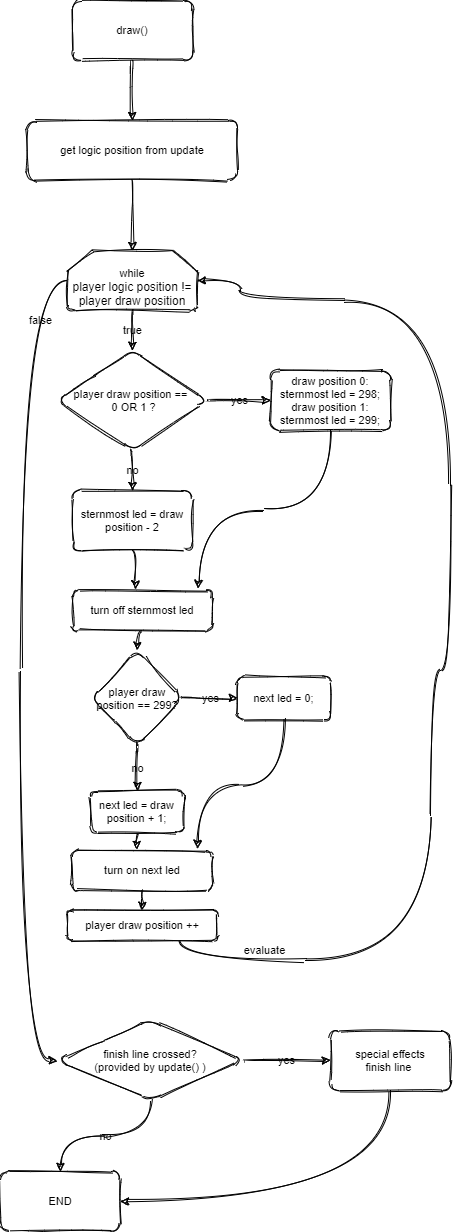

The diagram above was exported from draw.io. Its source (the exported page's mxGraphModel, read from the mxfile embedded in the PNG):
<mxGraphModel dx="3221" dy="1149" grid="1" gridSize="10" guides="1" tooltips="1" connect="1" arrows="1" fold="1" page="1" pageScale="1" pageWidth="1169" pageHeight="827" math="0" shadow="0">
  <root>
    <mxCell id="WIyWlLk6GJQsqaUBKTNV-0" />
    <mxCell id="WIyWlLk6GJQsqaUBKTNV-1" parent="WIyWlLk6GJQsqaUBKTNV-0" />
    <mxCell id="EvRQyWEs8h8J2FVKh17Y-2" style="edgeStyle=orthogonalEdgeStyle;curved=1;rounded=1;sketch=1;orthogonalLoop=1;jettySize=auto;html=1;entryX=0.5;entryY=0;entryDx=0;entryDy=0;shadow=0;fillColor=none;strokeColor=#000000;fontColor=#000000;labelBackgroundColor=none;" parent="WIyWlLk6GJQsqaUBKTNV-1" source="EvRQyWEs8h8J2FVKh17Y-0" target="EvRQyWEs8h8J2FVKh17Y-1" edge="1">
      <mxGeometry relative="1" as="geometry" />
    </mxCell>
    <mxCell id="EvRQyWEs8h8J2FVKh17Y-0" value="draw()" style="rounded=1;whiteSpace=wrap;html=1;shadow=0;sketch=1;fontSize=11;labelBackgroundColor=none;endArrow=classic;fillColor=none;strokeColor=#000000;fontColor=#000000;" parent="WIyWlLk6GJQsqaUBKTNV-1" vertex="1">
      <mxGeometry x="21.879999999999995" y="10" width="120" height="60" as="geometry" />
    </mxCell>
    <mxCell id="EvRQyWEs8h8J2FVKh17Y-4" style="edgeStyle=orthogonalEdgeStyle;curved=1;rounded=1;sketch=1;orthogonalLoop=1;jettySize=auto;html=1;exitX=0.5;exitY=1;exitDx=0;exitDy=0;shadow=0;entryX=0.5;entryY=0;entryDx=0;entryDy=0;entryPerimeter=0;fillColor=none;strokeColor=#000000;fontColor=#000000;labelBackgroundColor=none;" parent="WIyWlLk6GJQsqaUBKTNV-1" source="EvRQyWEs8h8J2FVKh17Y-1" target="Hy6DCgo3xAK5kWwKP3Yh-2" edge="1">
      <mxGeometry relative="1" as="geometry">
        <mxPoint x="225" y="310" as="targetPoint" />
      </mxGeometry>
    </mxCell>
    <mxCell id="EvRQyWEs8h8J2FVKh17Y-1" value="get logic position from update" style="rounded=1;whiteSpace=wrap;html=1;shadow=0;sketch=1;fontSize=11;labelBackgroundColor=none;endArrow=classic;fillColor=none;strokeColor=#000000;fontColor=#000000;" parent="WIyWlLk6GJQsqaUBKTNV-1" vertex="1">
      <mxGeometry x="-23.120000000000005" y="130" width="210" height="60" as="geometry" />
    </mxCell>
    <mxCell id="EvRQyWEs8h8J2FVKh17Y-11" value="yes" style="edgeStyle=orthogonalEdgeStyle;curved=1;rounded=1;sketch=1;orthogonalLoop=1;jettySize=auto;html=1;exitX=1;exitY=0.5;exitDx=0;exitDy=0;entryX=0;entryY=0.5;entryDx=0;entryDy=0;shadow=0;fillColor=none;strokeColor=#000000;fontColor=#000000;labelBackgroundColor=none;" parent="WIyWlLk6GJQsqaUBKTNV-1" source="EvRQyWEs8h8J2FVKh17Y-5" target="EvRQyWEs8h8J2FVKh17Y-10" edge="1">
      <mxGeometry relative="1" as="geometry" />
    </mxCell>
    <mxCell id="EvRQyWEs8h8J2FVKh17Y-12" value="no" style="edgeStyle=orthogonalEdgeStyle;curved=1;rounded=1;sketch=1;orthogonalLoop=1;jettySize=auto;html=1;exitX=0.5;exitY=1;exitDx=0;exitDy=0;shadow=0;entryX=0.5;entryY=0;entryDx=0;entryDy=0;fillColor=none;strokeColor=#000000;fontColor=#000000;labelBackgroundColor=none;" parent="WIyWlLk6GJQsqaUBKTNV-1" source="EvRQyWEs8h8J2FVKh17Y-5" target="EvRQyWEs8h8J2FVKh17Y-13" edge="1">
      <mxGeometry relative="1" as="geometry">
        <mxPoint x="203" y="650" as="targetPoint" />
      </mxGeometry>
    </mxCell>
    <mxCell id="EvRQyWEs8h8J2FVKh17Y-5" value="finish line crossed?&lt;br&gt;(provided by update() )" style="rhombus;whiteSpace=wrap;html=1;rounded=1;shadow=0;sketch=1;fontSize=11;labelBackgroundColor=none;endArrow=classic;fillColor=none;strokeColor=#000000;fontColor=#000000;" parent="WIyWlLk6GJQsqaUBKTNV-1" vertex="1">
      <mxGeometry x="6.8799999999999955" y="1030" width="186.25" height="80" as="geometry" />
    </mxCell>
    <mxCell id="EvRQyWEs8h8J2FVKh17Y-14" style="edgeStyle=orthogonalEdgeStyle;curved=1;rounded=1;sketch=1;orthogonalLoop=1;jettySize=auto;html=1;exitX=0.5;exitY=1;exitDx=0;exitDy=0;entryX=1;entryY=0.5;entryDx=0;entryDy=0;shadow=0;fillColor=none;strokeColor=#000000;fontColor=#000000;labelBackgroundColor=none;" parent="WIyWlLk6GJQsqaUBKTNV-1" source="EvRQyWEs8h8J2FVKh17Y-10" target="EvRQyWEs8h8J2FVKh17Y-13" edge="1">
      <mxGeometry relative="1" as="geometry" />
    </mxCell>
    <mxCell id="EvRQyWEs8h8J2FVKh17Y-10" value="special effects&lt;br&gt;finish line&amp;nbsp;" style="rounded=1;whiteSpace=wrap;html=1;shadow=0;sketch=1;fontSize=11;labelBackgroundColor=none;endArrow=classic;fillColor=none;strokeColor=#000000;fontColor=#000000;" parent="WIyWlLk6GJQsqaUBKTNV-1" vertex="1">
      <mxGeometry x="280" y="1040" width="120" height="60" as="geometry" />
    </mxCell>
    <mxCell id="EvRQyWEs8h8J2FVKh17Y-13" value="END" style="rounded=1;whiteSpace=wrap;html=1;shadow=0;sketch=1;fontSize=11;labelBackgroundColor=none;endArrow=classic;fillColor=none;strokeColor=#000000;fontColor=#000000;" parent="WIyWlLk6GJQsqaUBKTNV-1" vertex="1">
      <mxGeometry x="-50" y="1181" width="120" height="60" as="geometry" />
    </mxCell>
    <mxCell id="Hy6DCgo3xAK5kWwKP3Yh-32" value="false" style="edgeStyle=orthogonalEdgeStyle;curved=1;sketch=1;orthogonalLoop=1;jettySize=auto;html=1;exitX=0;exitY=0.5;exitDx=0;exitDy=0;exitPerimeter=0;entryX=0;entryY=0.5;entryDx=0;entryDy=0;shadow=0;fillColor=none;strokeColor=#000000;fontColor=#000000;labelBackgroundColor=none;" parent="WIyWlLk6GJQsqaUBKTNV-1" source="Hy6DCgo3xAK5kWwKP3Yh-2" target="EvRQyWEs8h8J2FVKh17Y-5" edge="1">
      <mxGeometry x="-0.7988" y="20" relative="1" as="geometry">
        <Array as="points">
          <mxPoint x="-30" y="290" />
          <mxPoint x="-30" y="1070" />
        </Array>
        <mxPoint as="offset" />
      </mxGeometry>
    </mxCell>
    <mxCell id="Hy6DCgo3xAK5kWwKP3Yh-2" value="&lt;br&gt;while&lt;br&gt;&lt;span style=&quot;font-family: helvetica; font-size: 12px; font-style: normal; font-weight: 400; letter-spacing: normal; text-align: center; text-indent: 0px; text-transform: none; word-spacing: 0px; display: inline; float: none;&quot;&gt;player logic position != player draw position&lt;/span&gt;" style="html=1;shape=mxgraph.flowchart.loop_limit;whiteSpace=wrap;rounded=1;shadow=0;fontSize=11;labelBackgroundColor=none;endArrow=classic;sketch=1;fillColor=none;strokeColor=#000000;fontColor=#000000;" parent="WIyWlLk6GJQsqaUBKTNV-1" vertex="1">
      <mxGeometry x="16.879999999999995" y="260" width="130" height="60" as="geometry" />
    </mxCell>
    <mxCell id="Hy6DCgo3xAK5kWwKP3Yh-4" value="evaluate" style="edgeStyle=orthogonalEdgeStyle;curved=1;sketch=1;orthogonalLoop=1;jettySize=auto;html=1;entryX=1;entryY=0.5;entryDx=0;entryDy=0;entryPerimeter=0;shadow=0;exitX=0.75;exitY=1;exitDx=0;exitDy=0;fillColor=none;strokeColor=#000000;fontColor=#000000;labelBackgroundColor=none;" parent="WIyWlLk6GJQsqaUBKTNV-1" source="Hy6DCgo3xAK5kWwKP3Yh-30" target="Hy6DCgo3xAK5kWwKP3Yh-2" edge="1">
      <mxGeometry x="-0.8291" y="10" relative="1" as="geometry">
        <mxPoint x="310" y="890" as="sourcePoint" />
        <Array as="points">
          <mxPoint x="129" y="970" />
          <mxPoint x="380" y="970" />
          <mxPoint x="380" y="680" />
          <mxPoint x="400" y="680" />
          <mxPoint x="400" y="310" />
          <mxPoint x="190" y="310" />
          <mxPoint x="190" y="290" />
        </Array>
        <mxPoint as="offset" />
      </mxGeometry>
    </mxCell>
    <mxCell id="Hy6DCgo3xAK5kWwKP3Yh-21" style="edgeStyle=orthogonalEdgeStyle;curved=1;sketch=1;orthogonalLoop=1;jettySize=auto;html=1;exitX=0.5;exitY=1;exitDx=0;exitDy=0;entryX=1;entryY=0.5;entryDx=0;entryDy=0;shadow=0;fillColor=none;strokeColor=#000000;fontColor=#000000;labelBackgroundColor=none;" parent="WIyWlLk6GJQsqaUBKTNV-1" source="Hy6DCgo3xAK5kWwKP3Yh-3" target="Hy6DCgo3xAK5kWwKP3Yh-19" edge="1">
      <mxGeometry relative="1" as="geometry" />
    </mxCell>
    <mxCell id="Hy6DCgo3xAK5kWwKP3Yh-3" value="turn off sternmost led" style="rounded=1;whiteSpace=wrap;html=1;shadow=0;fontSize=11;labelBackgroundColor=none;endArrow=classic;sketch=1;fillColor=none;strokeColor=#000000;fontColor=#000000;" parent="WIyWlLk6GJQsqaUBKTNV-1" vertex="1">
      <mxGeometry x="21.889999999999986" y="600" width="140" height="40" as="geometry" />
    </mxCell>
    <mxCell id="Hy6DCgo3xAK5kWwKP3Yh-17" value="yes" style="edgeStyle=orthogonalEdgeStyle;curved=1;sketch=1;orthogonalLoop=1;jettySize=auto;html=1;exitX=1;exitY=0.5;exitDx=0;exitDy=0;entryX=0;entryY=0.5;entryDx=0;entryDy=0;shadow=0;fillColor=none;strokeColor=#000000;fontColor=#000000;labelBackgroundColor=none;" parent="WIyWlLk6GJQsqaUBKTNV-1" source="Hy6DCgo3xAK5kWwKP3Yh-8" target="Hy6DCgo3xAK5kWwKP3Yh-15" edge="1">
      <mxGeometry relative="1" as="geometry" />
    </mxCell>
    <mxCell id="Hy6DCgo3xAK5kWwKP3Yh-8" value="player draw position ==&amp;nbsp;&lt;br&gt;&amp;nbsp;0 OR 1 ?" style="rhombus;whiteSpace=wrap;html=1;rounded=1;shadow=0;fontSize=11;labelBackgroundColor=none;endArrow=classic;sketch=1;fillColor=none;strokeColor=#000000;fontColor=#000000;" parent="WIyWlLk6GJQsqaUBKTNV-1" vertex="1">
      <mxGeometry x="6.8799999999999955" y="360" width="150.01" height="100" as="geometry" />
    </mxCell>
    <mxCell id="Hy6DCgo3xAK5kWwKP3Yh-9" value="true" style="edgeStyle=orthogonalEdgeStyle;curved=1;sketch=1;orthogonalLoop=1;jettySize=auto;html=1;exitX=0.5;exitY=1;exitDx=0;exitDy=0;exitPerimeter=0;entryX=0.5;entryY=0;entryDx=0;entryDy=0;shadow=0;fillColor=none;strokeColor=#000000;fontColor=#000000;labelBackgroundColor=none;" parent="WIyWlLk6GJQsqaUBKTNV-1" source="Hy6DCgo3xAK5kWwKP3Yh-2" target="Hy6DCgo3xAK5kWwKP3Yh-8" edge="1">
      <mxGeometry relative="1" as="geometry">
        <mxPoint x="215" y="370" as="sourcePoint" />
        <mxPoint x="201.25" y="570" as="targetPoint" />
      </mxGeometry>
    </mxCell>
    <mxCell id="Hy6DCgo3xAK5kWwKP3Yh-14" style="edgeStyle=orthogonalEdgeStyle;curved=1;sketch=1;orthogonalLoop=1;jettySize=auto;html=1;exitX=0.5;exitY=1;exitDx=0;exitDy=0;entryX=0.452;entryY=-0.033;entryDx=0;entryDy=0;entryPerimeter=0;shadow=0;fillColor=none;strokeColor=#000000;fontColor=#000000;labelBackgroundColor=none;" parent="WIyWlLk6GJQsqaUBKTNV-1" source="Hy6DCgo3xAK5kWwKP3Yh-11" target="Hy6DCgo3xAK5kWwKP3Yh-3" edge="1">
      <mxGeometry relative="1" as="geometry" />
    </mxCell>
    <mxCell id="Hy6DCgo3xAK5kWwKP3Yh-11" value="sternmost led = draw position - 2" style="rounded=1;whiteSpace=wrap;html=1;shadow=0;fontSize=11;labelBackgroundColor=none;endArrow=classic;sketch=1;fillColor=none;strokeColor=#000000;fontColor=#000000;" parent="WIyWlLk6GJQsqaUBKTNV-1" vertex="1">
      <mxGeometry x="21.89" y="500" width="120" height="60" as="geometry" />
    </mxCell>
    <mxCell id="Hy6DCgo3xAK5kWwKP3Yh-12" value="no" style="edgeStyle=orthogonalEdgeStyle;curved=1;sketch=1;orthogonalLoop=1;jettySize=auto;html=1;exitX=0.5;exitY=1;exitDx=0;exitDy=0;exitPerimeter=0;entryX=0.5;entryY=0;entryDx=0;entryDy=0;shadow=0;fillColor=none;strokeColor=#000000;fontColor=#000000;labelBackgroundColor=none;" parent="WIyWlLk6GJQsqaUBKTNV-1" source="Hy6DCgo3xAK5kWwKP3Yh-8" target="Hy6DCgo3xAK5kWwKP3Yh-11" edge="1">
      <mxGeometry relative="1" as="geometry">
        <mxPoint x="195.0050000000001" y="510" as="sourcePoint" />
        <mxPoint x="201.25" y="630" as="targetPoint" />
      </mxGeometry>
    </mxCell>
    <mxCell id="Hy6DCgo3xAK5kWwKP3Yh-18" style="edgeStyle=orthogonalEdgeStyle;curved=1;sketch=1;orthogonalLoop=1;jettySize=auto;html=1;exitX=0.5;exitY=1;exitDx=0;exitDy=0;entryX=0.9;entryY=-0.05;entryDx=0;entryDy=0;entryPerimeter=0;shadow=0;fillColor=none;strokeColor=#000000;fontColor=#000000;labelBackgroundColor=none;" parent="WIyWlLk6GJQsqaUBKTNV-1" source="Hy6DCgo3xAK5kWwKP3Yh-15" target="Hy6DCgo3xAK5kWwKP3Yh-3" edge="1">
      <mxGeometry relative="1" as="geometry" />
    </mxCell>
    <mxCell id="Hy6DCgo3xAK5kWwKP3Yh-15" value="draw position 0: sternmost led = 298;&lt;br&gt;draw position 1:&lt;br&gt;sternmost led = 299;" style="rounded=1;whiteSpace=wrap;html=1;shadow=0;fontSize=11;labelBackgroundColor=none;endArrow=classic;sketch=1;fillColor=none;strokeColor=#000000;fontColor=#000000;" parent="WIyWlLk6GJQsqaUBKTNV-1" vertex="1">
      <mxGeometry x="220" y="380" width="120" height="60" as="geometry" />
    </mxCell>
    <mxCell id="Hy6DCgo3xAK5kWwKP3Yh-22" value="yes" style="edgeStyle=orthogonalEdgeStyle;curved=1;sketch=1;orthogonalLoop=1;jettySize=auto;html=1;exitX=0.5;exitY=1;exitDx=0;exitDy=0;shadow=0;entryX=0;entryY=0.5;entryDx=0;entryDy=0;fillColor=none;strokeColor=#000000;fontColor=#000000;labelBackgroundColor=none;" parent="WIyWlLk6GJQsqaUBKTNV-1" source="Hy6DCgo3xAK5kWwKP3Yh-19" target="Hy6DCgo3xAK5kWwKP3Yh-24" edge="1">
      <mxGeometry relative="1" as="geometry">
        <mxPoint x="170" y="708" as="targetPoint" />
      </mxGeometry>
    </mxCell>
    <mxCell id="Hy6DCgo3xAK5kWwKP3Yh-23" value="no" style="edgeStyle=orthogonalEdgeStyle;curved=1;sketch=1;orthogonalLoop=1;jettySize=auto;html=1;exitX=0;exitY=0.5;exitDx=0;exitDy=0;shadow=0;entryX=0.5;entryY=0;entryDx=0;entryDy=0;fillColor=none;strokeColor=#000000;fontColor=#000000;labelBackgroundColor=none;" parent="WIyWlLk6GJQsqaUBKTNV-1" source="Hy6DCgo3xAK5kWwKP3Yh-19" target="Hy6DCgo3xAK5kWwKP3Yh-25" edge="1">
      <mxGeometry relative="1" as="geometry">
        <mxPoint x="87" y="810" as="targetPoint" />
      </mxGeometry>
    </mxCell>
    <mxCell id="Hy6DCgo3xAK5kWwKP3Yh-19" value="player draw position == 299?" style="rhombus;whiteSpace=wrap;html=1;direction=north;rounded=1;shadow=0;fontSize=11;labelBackgroundColor=none;endArrow=classic;sketch=1;fillColor=none;strokeColor=#000000;fontColor=#000000;" parent="WIyWlLk6GJQsqaUBKTNV-1" vertex="1">
      <mxGeometry x="41.879999999999995" y="660" width="90" height="95" as="geometry" />
    </mxCell>
    <mxCell id="Hy6DCgo3xAK5kWwKP3Yh-29" style="edgeStyle=orthogonalEdgeStyle;curved=1;sketch=1;orthogonalLoop=1;jettySize=auto;html=1;exitX=0.5;exitY=1;exitDx=0;exitDy=0;entryX=0.894;entryY=-0.05;entryDx=0;entryDy=0;entryPerimeter=0;shadow=0;fillColor=none;strokeColor=#000000;fontColor=#000000;labelBackgroundColor=none;" parent="WIyWlLk6GJQsqaUBKTNV-1" source="Hy6DCgo3xAK5kWwKP3Yh-24" target="Hy6DCgo3xAK5kWwKP3Yh-27" edge="1">
      <mxGeometry relative="1" as="geometry" />
    </mxCell>
    <mxCell id="Hy6DCgo3xAK5kWwKP3Yh-24" value="next led = 0;" style="rounded=1;whiteSpace=wrap;html=1;shadow=0;fontSize=11;labelBackgroundColor=none;endArrow=classic;sketch=1;fillColor=none;strokeColor=#000000;fontColor=#000000;" parent="WIyWlLk6GJQsqaUBKTNV-1" vertex="1">
      <mxGeometry x="186.88" y="686.25" width="93.12" height="42.5" as="geometry" />
    </mxCell>
    <mxCell id="Hy6DCgo3xAK5kWwKP3Yh-28" style="edgeStyle=orthogonalEdgeStyle;curved=1;sketch=1;orthogonalLoop=1;jettySize=auto;html=1;exitX=0.5;exitY=1;exitDx=0;exitDy=0;entryX=0.458;entryY=-0.025;entryDx=0;entryDy=0;entryPerimeter=0;shadow=0;fillColor=none;strokeColor=#000000;fontColor=#000000;labelBackgroundColor=none;" parent="WIyWlLk6GJQsqaUBKTNV-1" source="Hy6DCgo3xAK5kWwKP3Yh-25" target="Hy6DCgo3xAK5kWwKP3Yh-27" edge="1">
      <mxGeometry relative="1" as="geometry" />
    </mxCell>
    <mxCell id="Hy6DCgo3xAK5kWwKP3Yh-25" value="next led = draw position + 1;" style="rounded=1;whiteSpace=wrap;html=1;shadow=0;fontSize=11;labelBackgroundColor=none;endArrow=classic;sketch=1;fillColor=none;strokeColor=#000000;fontColor=#000000;" parent="WIyWlLk6GJQsqaUBKTNV-1" vertex="1">
      <mxGeometry x="40.31999999999999" y="800" width="93.12" height="42.5" as="geometry" />
    </mxCell>
    <mxCell id="Hy6DCgo3xAK5kWwKP3Yh-31" style="edgeStyle=orthogonalEdgeStyle;curved=1;sketch=1;orthogonalLoop=1;jettySize=auto;html=1;exitX=0.5;exitY=1;exitDx=0;exitDy=0;entryX=0.5;entryY=0;entryDx=0;entryDy=0;shadow=0;fillColor=none;strokeColor=#000000;fontColor=#000000;labelBackgroundColor=none;" parent="WIyWlLk6GJQsqaUBKTNV-1" source="Hy6DCgo3xAK5kWwKP3Yh-27" target="Hy6DCgo3xAK5kWwKP3Yh-30" edge="1">
      <mxGeometry relative="1" as="geometry" />
    </mxCell>
    <mxCell id="Hy6DCgo3xAK5kWwKP3Yh-27" value="turn on next led" style="rounded=1;whiteSpace=wrap;html=1;shadow=0;fontSize=11;labelBackgroundColor=none;endArrow=classic;sketch=1;fillColor=none;strokeColor=#000000;fontColor=#000000;" parent="WIyWlLk6GJQsqaUBKTNV-1" vertex="1">
      <mxGeometry x="21.889999999999986" y="860" width="140" height="40" as="geometry" />
    </mxCell>
    <mxCell id="Hy6DCgo3xAK5kWwKP3Yh-30" value="player draw position ++" style="rounded=1;whiteSpace=wrap;html=1;shadow=0;fontSize=11;labelBackgroundColor=none;endArrow=classic;sketch=1;fillColor=none;strokeColor=#000000;fontColor=#000000;" parent="WIyWlLk6GJQsqaUBKTNV-1" vertex="1">
      <mxGeometry x="16.89" y="920" width="150" height="30" as="geometry" />
    </mxCell>
  </root>
</mxGraphModel>